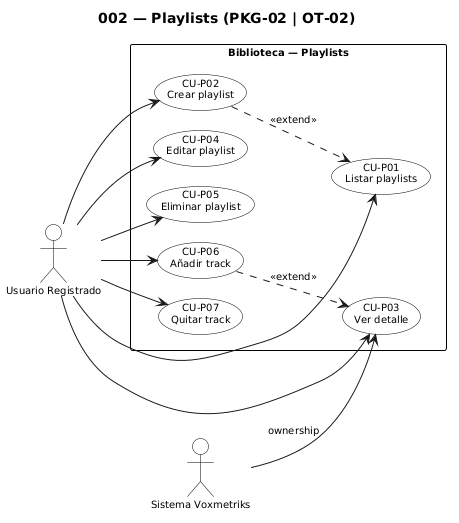

The diagram above was rendered by PlantUML. Its source (embedded in the PNG):
@startuml
skinparam monochrome true
skinparam shadowing false
skinparam packageStyle rectangle
skinparam actorStyle stickman
skinparam defaultFontSize 10
skinparam nodesep 20
skinparam ranksep 24
skinparam usecase {
  BackgroundColor white
  BorderColor black
}
skinparam actor {
  BackgroundColor white
  BorderColor black
}
skinparam rectangle {
  BackgroundColor white
  BorderColor black
}
left to right direction
title 002 — Playlists (PKG-02 | OT-02)

actor "Usuario Registrado" as User
actor "Sistema Voxmetriks" as Sys

rectangle "Biblioteca — Playlists" {
  usecase "CU-P01\nListar playlists" as CU_P01
  usecase "CU-P02\nCrear playlist" as CU_P02
  usecase "CU-P03\nVer detalle" as CU_P03
  usecase "CU-P04\nEditar playlist" as CU_P04
  usecase "CU-P05\nEliminar playlist" as CU_P05
  usecase "CU-P06\nAñadir track" as CU_P06
  usecase "CU-P07\nQuitar track" as CU_P07
}
User --> CU_P01
User --> CU_P02
User --> CU_P03
User --> CU_P04
User --> CU_P05
User --> CU_P06
User --> CU_P07
Sys --> CU_P03 : ownership
CU_P02 ..> CU_P01 : <<extend>>
CU_P06 ..> CU_P03 : <<extend>>
@enduml